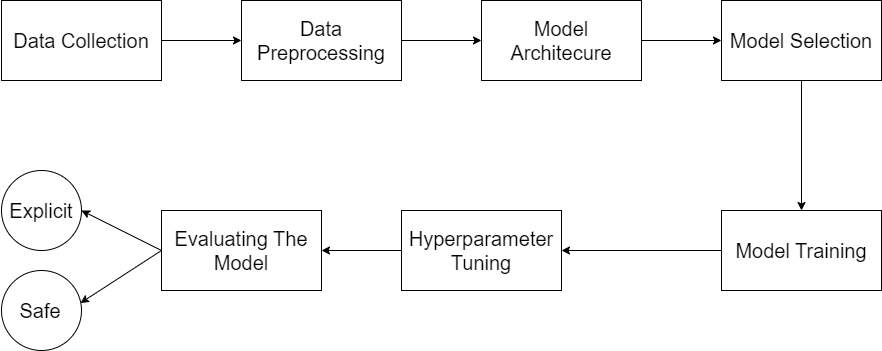

The diagram above was exported from draw.io. Its source (the exported page's mxGraphModel, read from the mxfile embedded in the PNG):
<mxGraphModel dx="2250" dy="956" grid="1" gridSize="10" guides="1" tooltips="1" connect="1" arrows="1" fold="1" page="1" pageScale="1" pageWidth="850" pageHeight="1100" math="0" shadow="0">
  <root>
    <mxCell id="0" />
    <mxCell id="1" parent="0" />
    <mxCell id="Voj9yOK2NOo8rojRKRoX-37" value="" style="group" vertex="1" connectable="0" parent="1">
      <mxGeometry y="90" width="880" height="350" as="geometry" />
    </mxCell>
    <mxCell id="Voj9yOK2NOo8rojRKRoX-4" value="" style="edgeStyle=orthogonalEdgeStyle;rounded=0;orthogonalLoop=1;jettySize=auto;html=1;" edge="1" parent="Voj9yOK2NOo8rojRKRoX-37" source="Voj9yOK2NOo8rojRKRoX-1" target="Voj9yOK2NOo8rojRKRoX-3">
      <mxGeometry relative="1" as="geometry" />
    </mxCell>
    <mxCell id="Voj9yOK2NOo8rojRKRoX-1" value="" style="rounded=0;whiteSpace=wrap;html=1;" vertex="1" parent="Voj9yOK2NOo8rojRKRoX-37">
      <mxGeometry width="160" height="80" as="geometry" />
    </mxCell>
    <mxCell id="Voj9yOK2NOo8rojRKRoX-2" value="&lt;font style=&quot;font-size: 20px;&quot;&gt;Data Collection&lt;/font&gt;" style="text;strokeColor=none;align=center;fillColor=none;html=1;verticalAlign=middle;whiteSpace=wrap;rounded=0;" vertex="1" parent="Voj9yOK2NOo8rojRKRoX-37">
      <mxGeometry width="160" height="80" as="geometry" />
    </mxCell>
    <mxCell id="Voj9yOK2NOo8rojRKRoX-6" value="" style="edgeStyle=orthogonalEdgeStyle;rounded=0;orthogonalLoop=1;jettySize=auto;html=1;" edge="1" parent="Voj9yOK2NOo8rojRKRoX-37" source="Voj9yOK2NOo8rojRKRoX-3" target="Voj9yOK2NOo8rojRKRoX-5">
      <mxGeometry relative="1" as="geometry" />
    </mxCell>
    <mxCell id="Voj9yOK2NOo8rojRKRoX-3" value="" style="rounded=0;whiteSpace=wrap;html=1;" vertex="1" parent="Voj9yOK2NOo8rojRKRoX-37">
      <mxGeometry x="240" width="160" height="80" as="geometry" />
    </mxCell>
    <mxCell id="Voj9yOK2NOo8rojRKRoX-8" value="" style="edgeStyle=orthogonalEdgeStyle;rounded=0;orthogonalLoop=1;jettySize=auto;html=1;" edge="1" parent="Voj9yOK2NOo8rojRKRoX-37" source="Voj9yOK2NOo8rojRKRoX-5" target="Voj9yOK2NOo8rojRKRoX-7">
      <mxGeometry relative="1" as="geometry" />
    </mxCell>
    <mxCell id="Voj9yOK2NOo8rojRKRoX-5" value="" style="rounded=0;whiteSpace=wrap;html=1;" vertex="1" parent="Voj9yOK2NOo8rojRKRoX-37">
      <mxGeometry x="480" width="160" height="80" as="geometry" />
    </mxCell>
    <mxCell id="Voj9yOK2NOo8rojRKRoX-10" value="" style="edgeStyle=orthogonalEdgeStyle;rounded=0;orthogonalLoop=1;jettySize=auto;html=1;" edge="1" parent="Voj9yOK2NOo8rojRKRoX-37" source="Voj9yOK2NOo8rojRKRoX-7" target="Voj9yOK2NOo8rojRKRoX-9">
      <mxGeometry relative="1" as="geometry" />
    </mxCell>
    <mxCell id="Voj9yOK2NOo8rojRKRoX-7" value="" style="rounded=0;whiteSpace=wrap;html=1;" vertex="1" parent="Voj9yOK2NOo8rojRKRoX-37">
      <mxGeometry x="720" width="160" height="80" as="geometry" />
    </mxCell>
    <mxCell id="Voj9yOK2NOo8rojRKRoX-12" value="" style="edgeStyle=orthogonalEdgeStyle;rounded=0;orthogonalLoop=1;jettySize=auto;html=1;" edge="1" parent="Voj9yOK2NOo8rojRKRoX-37" source="Voj9yOK2NOo8rojRKRoX-9" target="Voj9yOK2NOo8rojRKRoX-11">
      <mxGeometry relative="1" as="geometry" />
    </mxCell>
    <mxCell id="Voj9yOK2NOo8rojRKRoX-9" value="" style="rounded=0;whiteSpace=wrap;html=1;" vertex="1" parent="Voj9yOK2NOo8rojRKRoX-37">
      <mxGeometry x="720" y="210" width="160" height="80" as="geometry" />
    </mxCell>
    <mxCell id="Voj9yOK2NOo8rojRKRoX-19" value="&lt;font style=&quot;font-size: 20px;&quot;&gt;Data Preprocessing&lt;/font&gt;" style="text;strokeColor=none;align=center;fillColor=none;html=1;verticalAlign=middle;whiteSpace=wrap;rounded=0;" vertex="1" parent="Voj9yOK2NOo8rojRKRoX-37">
      <mxGeometry x="240" width="160" height="80" as="geometry" />
    </mxCell>
    <mxCell id="Voj9yOK2NOo8rojRKRoX-20" value="&lt;span style=&quot;font-size: 20px;&quot;&gt;Model Architecure&lt;/span&gt;" style="text;strokeColor=none;align=center;fillColor=none;html=1;verticalAlign=middle;whiteSpace=wrap;rounded=0;" vertex="1" parent="Voj9yOK2NOo8rojRKRoX-37">
      <mxGeometry x="480" width="160" height="80" as="geometry" />
    </mxCell>
    <mxCell id="Voj9yOK2NOo8rojRKRoX-21" value="&lt;span style=&quot;font-size: 20px;&quot;&gt;Model Selection&lt;/span&gt;" style="text;strokeColor=none;align=center;fillColor=none;html=1;verticalAlign=middle;whiteSpace=wrap;rounded=0;" vertex="1" parent="Voj9yOK2NOo8rojRKRoX-37">
      <mxGeometry x="720" width="160" height="80" as="geometry" />
    </mxCell>
    <mxCell id="Voj9yOK2NOo8rojRKRoX-22" value="&lt;span style=&quot;font-size: 20px;&quot;&gt;Model Training&lt;/span&gt;" style="text;strokeColor=none;align=center;fillColor=none;html=1;verticalAlign=middle;whiteSpace=wrap;rounded=0;" vertex="1" parent="Voj9yOK2NOo8rojRKRoX-37">
      <mxGeometry x="720" y="210" width="160" height="80" as="geometry" />
    </mxCell>
    <mxCell id="Voj9yOK2NOo8rojRKRoX-36" value="" style="group" vertex="1" connectable="0" parent="Voj9yOK2NOo8rojRKRoX-37">
      <mxGeometry y="170" width="560" height="180" as="geometry" />
    </mxCell>
    <mxCell id="Voj9yOK2NOo8rojRKRoX-14" value="" style="edgeStyle=orthogonalEdgeStyle;rounded=0;orthogonalLoop=1;jettySize=auto;html=1;" edge="1" parent="Voj9yOK2NOo8rojRKRoX-36" source="Voj9yOK2NOo8rojRKRoX-11" target="Voj9yOK2NOo8rojRKRoX-13">
      <mxGeometry relative="1" as="geometry" />
    </mxCell>
    <mxCell id="Voj9yOK2NOo8rojRKRoX-11" value="" style="rounded=0;whiteSpace=wrap;html=1;" vertex="1" parent="Voj9yOK2NOo8rojRKRoX-36">
      <mxGeometry x="400" y="40" width="160" height="80" as="geometry" />
    </mxCell>
    <mxCell id="Voj9yOK2NOo8rojRKRoX-13" value="" style="rounded=0;whiteSpace=wrap;html=1;" vertex="1" parent="Voj9yOK2NOo8rojRKRoX-36">
      <mxGeometry x="160" y="40" width="160" height="80" as="geometry" />
    </mxCell>
    <mxCell id="Voj9yOK2NOo8rojRKRoX-23" value="&lt;span style=&quot;font-size: 20px;&quot;&gt;Hyperparameter Tuning&lt;/span&gt;" style="text;strokeColor=none;align=center;fillColor=none;html=1;verticalAlign=middle;whiteSpace=wrap;rounded=0;" vertex="1" parent="Voj9yOK2NOo8rojRKRoX-36">
      <mxGeometry x="400" y="40" width="160" height="80" as="geometry" />
    </mxCell>
    <mxCell id="Voj9yOK2NOo8rojRKRoX-24" value="&lt;span style=&quot;font-size: 20px;&quot;&gt;Evaluating The Model&lt;/span&gt;" style="text;strokeColor=none;align=center;fillColor=none;html=1;verticalAlign=middle;whiteSpace=wrap;rounded=0;" vertex="1" parent="Voj9yOK2NOo8rojRKRoX-36">
      <mxGeometry x="160" y="40" width="160" height="80" as="geometry" />
    </mxCell>
    <mxCell id="Voj9yOK2NOo8rojRKRoX-27" value="" style="group" vertex="1" connectable="0" parent="Voj9yOK2NOo8rojRKRoX-36">
      <mxGeometry width="80" height="80" as="geometry" />
    </mxCell>
    <mxCell id="Voj9yOK2NOo8rojRKRoX-25" value="" style="ellipse;whiteSpace=wrap;html=1;aspect=fixed;" vertex="1" parent="Voj9yOK2NOo8rojRKRoX-27">
      <mxGeometry width="80" height="80" as="geometry" />
    </mxCell>
    <mxCell id="Voj9yOK2NOo8rojRKRoX-26" value="&lt;font style=&quot;font-size: 20px;&quot;&gt;Explicit&lt;/font&gt;" style="text;strokeColor=none;align=center;fillColor=none;html=1;verticalAlign=middle;whiteSpace=wrap;rounded=0;" vertex="1" parent="Voj9yOK2NOo8rojRKRoX-27">
      <mxGeometry y="25" width="80" height="30" as="geometry" />
    </mxCell>
    <mxCell id="Voj9yOK2NOo8rojRKRoX-28" value="" style="group" vertex="1" connectable="0" parent="Voj9yOK2NOo8rojRKRoX-36">
      <mxGeometry y="100" width="80" height="80" as="geometry" />
    </mxCell>
    <mxCell id="Voj9yOK2NOo8rojRKRoX-29" value="" style="ellipse;whiteSpace=wrap;html=1;aspect=fixed;" vertex="1" parent="Voj9yOK2NOo8rojRKRoX-28">
      <mxGeometry width="80" height="80" as="geometry" />
    </mxCell>
    <mxCell id="Voj9yOK2NOo8rojRKRoX-30" value="&lt;span style=&quot;font-size: 20px;&quot;&gt;Safe&lt;/span&gt;" style="text;strokeColor=none;align=center;fillColor=none;html=1;verticalAlign=middle;whiteSpace=wrap;rounded=0;" vertex="1" parent="Voj9yOK2NOo8rojRKRoX-28">
      <mxGeometry x="-1" y="25" width="80" height="30" as="geometry" />
    </mxCell>
    <mxCell id="Voj9yOK2NOo8rojRKRoX-32" value="" style="endArrow=classic;html=1;rounded=0;exitX=0;exitY=0.5;exitDx=0;exitDy=0;entryX=1;entryY=0.5;entryDx=0;entryDy=0;" edge="1" parent="Voj9yOK2NOo8rojRKRoX-36" source="Voj9yOK2NOo8rojRKRoX-24" target="Voj9yOK2NOo8rojRKRoX-26">
      <mxGeometry width="50" height="50" relative="1" as="geometry">
        <mxPoint x="-80" y="220" as="sourcePoint" />
        <mxPoint x="-30" y="170" as="targetPoint" />
      </mxGeometry>
    </mxCell>
    <mxCell id="Voj9yOK2NOo8rojRKRoX-33" value="" style="endArrow=classic;html=1;rounded=0;entryX=1;entryY=0.25;entryDx=0;entryDy=0;" edge="1" parent="Voj9yOK2NOo8rojRKRoX-36" target="Voj9yOK2NOo8rojRKRoX-30">
      <mxGeometry width="50" height="50" relative="1" as="geometry">
        <mxPoint x="160" y="80" as="sourcePoint" />
        <mxPoint x="-30" y="170" as="targetPoint" />
      </mxGeometry>
    </mxCell>
  </root>
</mxGraphModel>